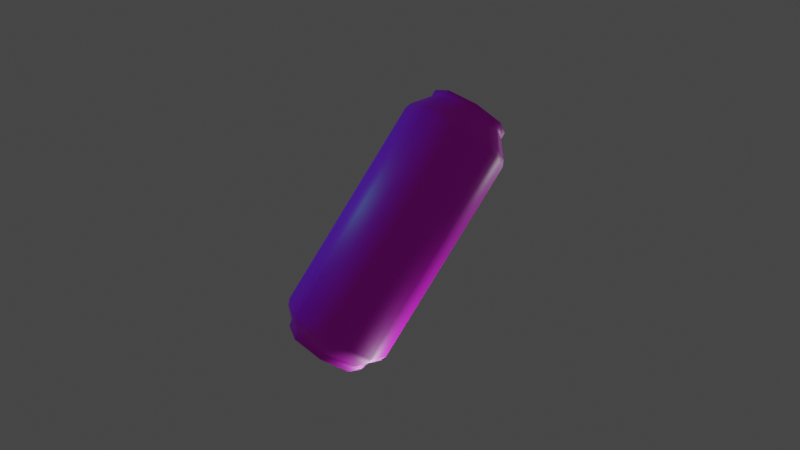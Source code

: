 # Source: Energy_Drink.blend  (saved by Blender 3.3.6; exported with 4.5.12 LTS)
import bpy
from mathutils import Matrix  # noqa: F401  (used for matrix-valued properties, if any)

bpy.ops.wm.read_factory_settings(use_empty=True)
scene = bpy.context.scene
scene.name = 'Scene'

# ---- collections
col_collection = bpy.data.collections.new('Collection'); scene.collection.children.link(col_collection)

# ---- images (referenced by path relative to the original .blend; pixels are not part of the script)
import os
ASSET_DIR = os.environ.get("B2B_ASSET_DIR", "")  # directory of the original .blend (textures are referenced by path, not embedded)
HERE = os.path.dirname(os.path.abspath(__file__))  # packed textures are extracted next to this script under _unpacked/

def load_image(name, relpath, width, height, colorspace="sRGB"):
    """Load a texture the original file referenced (path relative to the .blend, or extracted next to this script)."""
    p = next((c for c in (os.path.join(HERE, relpath), os.path.join(ASSET_DIR, relpath)) if relpath and os.path.exists(c)), "")
    if p:
        img = bpy.data.images.load(p, check_existing=True)
        img.name = name
    else:  # same state as the original file: an image datablock whose file is absent (Cycles renders it pink)
        img = bpy.data.images.new(name, width, height)
        img.source = "FILE"
        img.filepath = "//" + (relpath or name)
    img.colorspace_settings.name = colorspace
    return img
img_dairy___meat_psd_003 = load_image('Dairy & Meat.psd.003', 'Dairy & Meat.psd', 1024, 1024, 'sRGB')

# ---- materials (node trees are filled in below, after node groups)
mat_material = bpy.data.materials.new('Material')
mat_material.alpha_threshold = 0.0
mat_material.roughness = 0.5
mat_material.line_color = (0.0, 0.0, 0.0, 1.0)

# ---- material node trees
mat_material.use_nodes = True; mat_material.node_tree.nodes.clear()
_N = mat_material.node_tree.nodes; _L = mat_material.node_tree.links
n0 = _N.new('ShaderNodeOutputMaterial'); n0.name = 'Material Output'; n0.location = (300, 300)
n1 = _N.new('ShaderNodeBsdfPrincipled'); n1.name = 'Principled BSDF'; n1.location = (10, 300)
n1.distribution = 'GGX'
n1.subsurface_method = 'RANDOM_WALK_SKIN'
n1.inputs[3].default_value = 1.45
n1.inputs[27].default_value = (0.0, 0.0, 0.0, 1.0)
n1.inputs[28].default_value = 1.0
n2 = _N.new('ShaderNodeTexImage'); n2.name = 'Image Texture'; n2.location = (-280, 280)
n2.image = img_dairy___meat_psd_003
n2.interpolation = 'Closest'
_L.new(n1.outputs[0], n0.inputs[0])
_L.new(n2.outputs[0], n1.inputs[0])
n0.is_active_output = True

# ---- world
world_world = bpy.data.worlds.new('World'); scene.world = world_world
world_world.use_nodes = True; world_world.node_tree.nodes.clear()
_N = world_world.node_tree.nodes; _L = world_world.node_tree.links
n0 = _N.new('ShaderNodeOutputWorld'); n0.name = 'World Output'; n0.location = (300, 300)
n1 = _N.new('ShaderNodeBackground'); n1.name = 'Background'; n1.location = (10, 300)
n1.inputs[0].default_value = (0.05088, 0.05088, 0.05088, 1.0)
_L.new(n1.outputs[0], n0.inputs[0])
n0.is_active_output = True
world_world.color = (0.05088, 0.05088, 0.05088)
world_world.use_sun_shadow = False
world_world.sun_shadow_jitter_overblur = 0.0

# ---- cameras
cam_camera = bpy.data.cameras.new('Camera')
cam_camera.lens = 24.0

# ---- lights
light_point = bpy.data.lights.new('Point', 'POINT')
light_point.color = (0.0006067, 0.2831, 0.2831)
light_point.transmission_factor = 0.0
light_point.energy = 84.3
light_point.shadow_soft_size = 0.25
light_point.shadow_maximum_resolution = 0.006
light_point.use_absolute_resolution = True
light_point_001 = bpy.data.lights.new('Point.001', 'POINT')
light_point_001.transmission_factor = 0.0
light_point_001.energy = 54.2
light_point_001.shadow_soft_size = 0.25
light_point_001.shadow_maximum_resolution = 0.006
light_point_001.use_absolute_resolution = True
light_point_002 = bpy.data.lights.new('Point.002', 'POINT')
light_point_002.transmission_factor = 0.0
light_point_002.energy = 54.2
light_point_002.shadow_soft_size = 0.25
light_point_002.shadow_maximum_resolution = 0.006
light_point_002.use_absolute_resolution = True

# ---- meshes
me_cylinder = bpy.data.meshes.new('Cylinder')
me_cylinder.from_pydata([(-3.472e-09, 0.2815, -0.95), (-4.284e-09, 0.2867, 0.95), (0.199, 0.199, -0.95), (0.2027, 0.2027, 0.95), (0.2815, 3.673e-09, -0.95), (0.2867, -4.284e-09, 0.95), (0.199, -0.199, -0.95), (0.2027, -0.2027, 0.95), (-4.737e-09, -0.2815, -0.95), (-4.284e-09, -0.2867, 0.95), (-0.199, -0.199, -0.95), (-0.2027, -0.2027, 0.95), (-0.2815, -4.059e-09, -0.95), (-0.2867, 4.284e-09, 0.95), (-0.199, 0.199, -0.95), (-0.2027, 0.2027, 0.95), (0.2129, 0.2129, -0.95), (-4.105e-09, 0.3011, -0.95), (0.3011, 4.305e-09, -0.95), (0.2129, -0.2129, -0.95), (-4.105e-09, -0.3011, -0.95), (-0.2129, -0.2129, -0.95), (-0.3011, -4.692e-09, -0.95), (-0.2129, 0.2129, -0.95), (0.08834, 0.08834, -0.875), (-3.445e-09, 0.1249, -0.875), (0.1249, 1.716e-09, -0.875), (0.08834, -0.08834, -0.875), (-4.006e-09, -0.1249, -0.875), (-0.08834, -0.08834, -0.875), (-0.1249, -1.716e-09, -0.875), (-0.08834, 0.08834, -0.875), (-4.721e-09, 0.2597, 1.0), (0.1836, 0.1836, 1.0), (0.2597, -3.848e-09, 1.0), (0.1836, -0.1836, 1.0), (-3.848e-09, -0.2597, 1.0), (-0.1836, -0.1836, 1.0), (-0.2597, 3.848e-09, 1.0), (-0.1836, 0.1836, 1.0), (-4.284e-09, 0.2867, 1.0), (0.2027, 0.2027, 1.0), (0.2867, -4.284e-09, 1.0), (0.2027, -0.2027, 1.0), (-4.284e-09, -0.2867, 1.0), (-0.2027, -0.2027, 1.0), (-0.2867, 4.284e-09, 1.0), (-0.2027, 0.2027, 1.0), (-9.884e-10, 0.2488, 0.95), (0.176, 0.176, 0.95), (0.2488, -3.673e-09, 0.95), (0.176, -0.176, 0.95), (2.337e-10, -0.2488, 0.95), (-0.176, -0.176, 0.95), (-0.2488, 3.673e-09, 0.95), (-0.176, 0.176, 0.95), (-4.284e-09, 0.2867, 0.9563), (0.2027, 0.2027, 0.9563), (-0.2027, 0.2027, 0.9563), (0.2027, -0.2027, 0.9563), (-4.284e-09, -0.2867, 0.9563), (-0.2867, 4.284e-09, 0.9563), (0.2867, -4.284e-09, 0.9563), (-0.2027, -0.2027, 0.9563), (-8.138e-10, 0.2597, 0.95), (0.1836, 0.1836, 0.95), (0.2597, -3.848e-09, 0.95), (0.1836, -0.1836, 0.95), (5.909e-11, -0.2597, 0.95), (-0.1836, -0.1836, 0.95), (-0.2597, 3.848e-09, 0.95), (-0.1836, 0.1836, 0.95), (-3.378e-09, 0.309, -0.9054), (0.2185, 0.2185, -0.9054), (0.309, 2.424e-09, -0.9054), (0.2185, -0.2185, -0.9054), (-3.378e-09, -0.309, -0.9054), (-0.2185, -0.2185, -0.9054), (-0.309, -1.432e-09, -0.9054), (-0.2185, 0.2185, -0.9054), (-4.261e-09, 0.3825, -0.829), (-4.47e-09, 0.4, -0.7865), (-4.47e-09, 0.4, 0.7865), (-4.444e-09, 0.3842, 0.8302), (0.2828, 0.2828, -0.7865), (0.2705, 0.2705, -0.829), (0.2717, 0.2717, 0.8302), (0.2828, 0.2828, 0.7865), (0.4, 0.0, -0.7865), (0.3825, 4.654e-10, -0.829), (0.3842, -5.978e-10, 0.8302), (0.4, 0.0, 0.7865), (0.2828, -0.2828, -0.7865), (0.2705, -0.2705, -0.829), (0.2717, -0.2717, 0.8302), (0.2828, -0.2828, 0.7865), (-4.47e-09, -0.4, -0.7865), (-4.261e-09, -0.3825, -0.829), (-4.444e-09, -0.3842, 0.8302), (-4.47e-09, -0.4, 0.7865), (-0.2828, -0.2828, -0.7865), (-0.2705, -0.2705, -0.829), (-0.2717, -0.2717, 0.8302), (-0.2828, -0.2828, 0.7865), (-0.4, 0.0, -0.7865), (-0.3825, -2.75e-10, -0.829), (-0.3842, 5.978e-10, 0.8302), (-0.4, 0.0, 0.7865), (-0.2828, 0.2828, -0.7865), (-0.2705, 0.2705, -0.829), (-0.2717, 0.2717, 0.8302), (-0.2828, 0.2828, 0.7865), (-3.467e-09, 0.3164, -0.8978), (0.2237, 0.2237, -0.8978), (-0.2237, 0.2237, -0.8978), (0.3164, 2.228e-09, -0.8978), (0.2237, -0.2237, -0.8978), (-3.467e-09, -0.3164, -0.8978), (-0.2237, -0.2237, -0.8978), (-0.3164, -1.316e-09, -0.8978)], [], [(81, 82, 87, 84), (94, 90, 5, 7), (98, 94, 7, 9), (102, 98, 9, 11), (106, 102, 11, 13), (110, 106, 13, 15), (90, 86, 3, 5), (57, 56, 40, 41), (114, 112, 72, 79), (72, 73, 16, 17), (83, 110, 15, 1), (73, 74, 18, 16), (115, 116, 75, 74), (74, 75, 19, 18), (116, 117, 76, 75), (75, 76, 20, 19), (117, 118, 77, 76), (76, 77, 21, 20), (118, 119, 78, 77), (77, 78, 22, 21), (119, 114, 79, 78), (78, 79, 23, 22), (79, 72, 17, 23), (113, 115, 74, 73), (12, 14, 31, 30), (2, 0, 17, 16), (4, 2, 16, 18), (6, 4, 18, 19), (8, 6, 19, 20), (10, 8, 20, 21), (12, 10, 21, 22), (14, 12, 22, 23), (0, 14, 23, 17), (25, 24, 26, 27, 28, 29, 30, 31), (8, 10, 29, 28), (4, 6, 27, 26), (0, 2, 24, 25), (14, 0, 25, 31), (10, 12, 30, 29), (6, 8, 28, 27), (2, 4, 26, 24), (36, 35, 67, 68), (56, 58, 47, 40), (60, 59, 43, 44), (58, 61, 46, 47), (59, 62, 42, 43), (61, 63, 45, 46), (62, 57, 41, 42), (63, 60, 44, 45), (32, 33, 41, 40), (33, 34, 42, 41), (34, 35, 43, 42), (35, 36, 44, 43), (36, 37, 45, 44), (37, 38, 46, 45), (38, 39, 47, 46), (39, 32, 40, 47), (49, 48, 55, 54, 53, 52, 51, 50), (34, 33, 65, 66), (39, 38, 70, 71), (37, 36, 68, 69), (35, 34, 66, 67), (33, 32, 64, 65), (32, 39, 71, 64), (38, 37, 69, 70), (11, 9, 60, 63), (5, 3, 57, 62), (13, 11, 63, 61), (7, 5, 62, 59), (15, 13, 61, 58), (9, 7, 59, 60), (1, 15, 58, 56), (3, 1, 56, 57), (48, 49, 65, 64), (49, 50, 66, 65), (50, 51, 67, 66), (51, 52, 68, 67), (52, 53, 69, 68), (53, 54, 70, 69), (54, 55, 71, 70), (55, 48, 64, 71), (86, 83, 1, 3), (104, 107, 111, 108), (100, 103, 107, 104), (96, 99, 103, 100), (92, 95, 99, 96), (88, 91, 95, 92), (84, 87, 91, 88), (108, 111, 82, 81), (81, 84, 85, 80), (87, 82, 83, 86), (84, 88, 89, 85), (91, 87, 86, 90), (88, 92, 93, 89), (95, 91, 90, 94), (92, 96, 97, 93), (99, 95, 94, 98), (96, 100, 101, 97), (103, 99, 98, 102), (100, 104, 105, 101), (107, 103, 102, 106), (104, 108, 109, 105), (111, 107, 106, 110), (108, 81, 80, 109), (82, 111, 110, 83), (112, 113, 73, 72), (80, 85, 113, 112), (85, 89, 115, 113), (105, 109, 114, 119), (101, 105, 119, 118), (97, 101, 118, 117), (93, 97, 117, 116), (89, 93, 116, 115), (109, 80, 112, 114)])
me_cylinder.polygons.foreach_set('use_smooth', [True] * 114)
_uv = me_cylinder.uv_layers.new(name='UVMap')
_uv.uv.foreach_set('vector', [0.4, 0.7082, 0.4, 0.7918, 0.375, 0.7918, 0.375, 0.7082, 0.3771, 0.7853, 0.3778, 0.7869, 0.377, 0.7869, 0.3766, 0.7858, 0.3755, 0.7846, 0.3771, 0.7853, 0.3766, 0.7858, 0.3755, 0.7854, 0.3739, 0.7853, 0.3755, 0.7846, 0.3755, 0.7854, 0.3744, 0.7858, 0.3732, 0.7869, 0.3739, 0.7853, 0.3744, 0.7858, 0.374, 0.7869, 0.3739, 0.7885, 0.3732, 0.7869, 0.374, 0.7869, 0.3744, 0.788, 0.3778, 0.7869, 0.3771, 0.7885, 0.3766, 0.788, 0.377, 0.7869, 0.2703, 0.6703, 0.25, 0.6787, 0.25, 0.6799, 0.2712, 0.6712, 0.3219, 0.6781, 0.35, 0.6897, 0.35, 0.689, 0.3225, 0.6775, 0.35, 0.689, 0.3775, 0.6775, 0.3712, 0.6712, 0.35, 0.6799, 0.3755, 0.7892, 0.3739, 0.7885, 0.3744, 0.788, 0.3755, 0.7884, 0.3775, 0.6775, 0.389, 0.65, 0.3799, 0.65, 0.3712, 0.6712, 0.3897, 0.65, 0.3781, 0.6219, 0.3775, 0.6225, 0.389, 0.65, 0.389, 0.65, 0.3775, 0.6225, 0.3712, 0.6288, 0.3799, 0.65, 0.3781, 0.6219, 0.35, 0.6103, 0.35, 0.611, 0.3775, 0.6225, 0.3775, 0.6225, 0.35, 0.611, 0.35, 0.6201, 0.3712, 0.6288, 0.35, 0.6103, 0.3219, 0.6219, 0.3225, 0.6225, 0.35, 0.611, 0.35, 0.611, 0.3225, 0.6225, 0.3288, 0.6288, 0.35, 0.6201, 0.3219, 0.6219, 0.3103, 0.65, 0.311, 0.65, 0.3225, 0.6225, 0.3225, 0.6225, 0.311, 0.65, 0.3201, 0.65, 0.3288, 0.6288, 0.3103, 0.65, 0.3219, 0.6781, 0.3225, 0.6775, 0.311, 0.65, 0.311, 0.65, 0.3225, 0.6775, 0.3288, 0.6712, 0.3201, 0.65, 0.3225, 0.6775, 0.35, 0.689, 0.35, 0.6799, 0.3288, 0.6712, 0.3781, 0.6781, 0.3897, 0.65, 0.389, 0.65, 0.3775, 0.6775, 0.322, 0.65, 0.3302, 0.6698, 0.3419, 0.6581, 0.3386, 0.65, 0.3698, 0.6698, 0.35, 0.678, 0.35, 0.6799, 0.3712, 0.6712, 0.378, 0.65, 0.3698, 0.6698, 0.3712, 0.6712, 0.3799, 0.65, 0.3698, 0.6302, 0.378, 0.65, 0.3799, 0.65, 0.3712, 0.6288, 0.35, 0.622, 0.3698, 0.6302, 0.3712, 0.6288, 0.35, 0.6201, 0.3302, 0.6302, 0.35, 0.622, 0.35, 0.6201, 0.3288, 0.6288, 0.322, 0.65, 0.3302, 0.6302, 0.3288, 0.6288, 0.3201, 0.65, 0.3302, 0.6698, 0.322, 0.65, 0.3201, 0.65, 0.3288, 0.6712, 0.35, 0.678, 0.3302, 0.6698, 0.3288, 0.6712, 0.35, 0.6799, 0.35, 0.6614, 0.3581, 0.6581, 0.3614, 0.65, 0.3581, 0.6419, 0.35, 0.6386, 0.3419, 0.6419, 0.3386, 0.65, 0.3419, 0.6581, 0.35, 0.622, 0.3302, 0.6302, 0.3419, 0.6419, 0.35, 0.6386, 0.378, 0.65, 0.3698, 0.6302, 0.3581, 0.6419, 0.3614, 0.65, 0.35, 0.678, 0.3698, 0.6698, 0.3581, 0.6581, 0.35, 0.6614, 0.3302, 0.6698, 0.35, 0.678, 0.35, 0.6614, 0.3419, 0.6581, 0.3302, 0.6302, 0.322, 0.65, 0.3386, 0.65, 0.3419, 0.6419, 0.3698, 0.6302, 0.35, 0.622, 0.35, 0.6386, 0.3581, 0.6419, 0.3698, 0.6698, 0.378, 0.65, 0.3614, 0.65, 0.3581, 0.6581, 0.25, 0.6229, 0.2692, 0.6308, 0.2692, 0.6308, 0.25, 0.6229, 0.25, 0.6787, 0.2297, 0.6703, 0.2288, 0.6712, 0.25, 0.6799, 0.25, 0.6213, 0.2703, 0.6297, 0.2712, 0.6288, 0.25, 0.6201, 0.2297, 0.6703, 0.2213, 0.65, 0.2201, 0.65, 0.2288, 0.6712, 0.2703, 0.6297, 0.2787, 0.65, 0.2799, 0.65, 0.2712, 0.6288, 0.2213, 0.65, 0.2297, 0.6297, 0.2288, 0.6288, 0.2201, 0.65, 0.2787, 0.65, 0.2703, 0.6703, 0.2712, 0.6712, 0.2799, 0.65, 0.2297, 0.6297, 0.25, 0.6213, 0.25, 0.6201, 0.2288, 0.6288, 0.25, 0.6771, 0.2692, 0.6692, 0.2712, 0.6712, 0.25, 0.6799, 0.2692, 0.6692, 0.2771, 0.65, 0.2799, 0.65, 0.2712, 0.6712, 0.2771, 0.65, 0.2692, 0.6308, 0.2712, 0.6288, 0.2799, 0.65, 0.2692, 0.6308, 0.25, 0.6229, 0.25, 0.6201, 0.2712, 0.6288, 0.25, 0.6229, 0.2308, 0.6308, 0.2288, 0.6288, 0.25, 0.6201, 0.2308, 0.6308, 0.2229, 0.65, 0.2201, 0.65, 0.2288, 0.6288, 0.2229, 0.65, 0.2308, 0.6692, 0.2288, 0.6712, 0.2201, 0.65, 0.2308, 0.6692, 0.25, 0.6771, 0.25, 0.6799, 0.2288, 0.6712, 0.2684, 0.6684, 0.25, 0.676, 0.2316, 0.6684, 0.224, 0.65, 0.2316, 0.6316, 0.25, 0.624, 0.2684, 0.6316, 0.276, 0.65, 0.2771, 0.65, 0.2692, 0.6692, 0.2692, 0.6692, 0.2771, 0.65, 0.2308, 0.6692, 0.2229, 0.65, 0.2229, 0.65, 0.2308, 0.6692, 0.2308, 0.6308, 0.25, 0.6229, 0.25, 0.6229, 0.2308, 0.6308, 0.2692, 0.6308, 0.2771, 0.65, 0.2771, 0.65, 0.2692, 0.6308, 0.2692, 0.6692, 0.25, 0.6771, 0.25, 0.6771, 0.2692, 0.6692, 0.25, 0.6771, 0.2308, 0.6692, 0.2308, 0.6692, 0.25, 0.6771, 0.2229, 0.65, 0.2308, 0.6308, 0.2308, 0.6308, 0.2229, 0.65, 0.2284, 0.6284, 0.25, 0.6195, 0.25, 0.6213, 0.2297, 0.6297, 0.2805, 0.65, 0.2716, 0.6716, 0.2703, 0.6703, 0.2787, 0.65, 0.2195, 0.65, 0.2284, 0.6284, 0.2297, 0.6297, 0.2213, 0.65, 0.2716, 0.6284, 0.2805, 0.65, 0.2787, 0.65, 0.2703, 0.6297, 0.2284, 0.6716, 0.2195, 0.65, 0.2213, 0.65, 0.2297, 0.6703, 0.25, 0.6195, 0.2716, 0.6284, 0.2703, 0.6297, 0.25, 0.6213, 0.25, 0.6805, 0.2284, 0.6716, 0.2297, 0.6703, 0.25, 0.6787, 0.2716, 0.6716, 0.25, 0.6805, 0.25, 0.6787, 0.2703, 0.6703, 0.25, 0.676, 0.2684, 0.6684, 0.2692, 0.6692, 0.25, 0.6771, 0.2684, 0.6684, 0.276, 0.65, 0.2771, 0.65, 0.2692, 0.6692, 0.276, 0.65, 0.2684, 0.6316, 0.2692, 0.6308, 0.2771, 0.65, 0.2684, 0.6316, 0.25, 0.624, 0.25, 0.6229, 0.2692, 0.6308, 0.25, 0.624, 0.2316, 0.6316, 0.2308, 0.6308, 0.25, 0.6229, 0.2316, 0.6316, 0.224, 0.65, 0.2229, 0.65, 0.2308, 0.6308, 0.224, 0.65, 0.2316, 0.6684, 0.2308, 0.6692, 0.2229, 0.65, 0.2316, 0.6684, 0.25, 0.676, 0.25, 0.6771, 0.2308, 0.6692, 0.3771, 0.7885, 0.3755, 0.7892, 0.3755, 0.7884, 0.3766, 0.788, 0.25, 0.7082, 0.25, 0.7918, 0.225, 0.7918, 0.225, 0.7082, 0.275, 0.7082, 0.275, 0.7918, 0.25, 0.7918, 0.25, 0.7082, 0.3, 0.7082, 0.3, 0.7918, 0.275, 0.7918, 0.275, 0.7082, 0.325, 0.7082, 0.325, 0.7918, 0.3, 0.7918, 0.3, 0.7082, 0.35, 0.7082, 0.35, 0.7918, 0.325, 0.7918, 0.325, 0.7082, 0.375, 0.7082, 0.375, 0.7918, 0.35, 0.7918, 0.35, 0.7082, 0.225, 0.7082, 0.225, 0.7918, 0.2, 0.7918, 0.2, 0.7082, 0.35, 0.698, 0.3839, 0.6839, 0.3827, 0.6827, 0.35, 0.6963, 0.3772, 0.7886, 0.3755, 0.7893, 0.3755, 0.7892, 0.3771, 0.7885, 0.3839, 0.6839, 0.398, 0.65, 0.3963, 0.65, 0.3827, 0.6827, 0.3779, 0.7869, 0.3772, 0.7886, 0.3771, 0.7885, 0.3778, 0.7869, 0.398, 0.65, 0.3839, 0.6161, 0.3827, 0.6173, 0.3963, 0.65, 0.3772, 0.7852, 0.3779, 0.7869, 0.3778, 0.7869, 0.3771, 0.7853, 0.3839, 0.6161, 0.35, 0.602, 0.35, 0.6037, 0.3827, 0.6173, 0.3755, 0.7845, 0.3772, 0.7852, 0.3771, 0.7853, 0.3755, 0.7846, 0.35, 0.602, 0.3161, 0.6161, 0.3173, 0.6173, 0.35, 0.6037, 0.3738, 0.7852, 0.3755, 0.7845, 0.3755, 0.7846, 0.3739, 0.7853, 0.3161, 0.6161, 0.302, 0.65, 0.3037, 0.65, 0.3173, 0.6173, 0.3731, 0.7869, 0.3738, 0.7852, 0.3739, 0.7853, 0.3732, 0.7869, 0.302, 0.65, 0.3161, 0.6839, 0.3173, 0.6827, 0.3037, 0.65, 0.3738, 0.7886, 0.3731, 0.7869, 0.3732, 0.7869, 0.3739, 0.7885, 0.3161, 0.6839, 0.35, 0.698, 0.35, 0.6963, 0.3173, 0.6827, 0.3755, 0.7893, 0.3738, 0.7886, 0.3739, 0.7885, 0.3755, 0.7892, 0.35, 0.6897, 0.3781, 0.6781, 0.3775, 0.6775, 0.35, 0.689, 0.35, 0.6963, 0.3827, 0.6827, 0.3781, 0.6781, 0.35, 0.6897, 0.3827, 0.6827, 0.3963, 0.65, 0.3897, 0.65, 0.3781, 0.6781, 0.3037, 0.65, 0.3173, 0.6827, 0.3219, 0.6781, 0.3103, 0.65, 0.3173, 0.6173, 0.3037, 0.65, 0.3103, 0.65, 0.3219, 0.6219, 0.35, 0.6037, 0.3173, 0.6173, 0.3219, 0.6219, 0.35, 0.6103, 0.3827, 0.6173, 0.35, 0.6037, 0.35, 0.6103, 0.3781, 0.6219, 0.3963, 0.65, 0.3827, 0.6173, 0.3781, 0.6219, 0.3897, 0.65, 0.3173, 0.6827, 0.35, 0.6963, 0.35, 0.6897, 0.3219, 0.6781])
me_cylinder.materials.append(mat_material)
me_cylinder.update()
me_cube_001 = bpy.data.meshes.new('Cube.001')
me_cube_001.from_pydata([(-0.1441, -0.075, 0.935), (-0.1441, -0.075, 0.965), (-0.1441, 0.075, 0.935), (-0.1441, 0.075, 0.965), (0.02372, -0.06204, 0.935), (0.02372, -0.06204, 0.965), (0.02372, 0.06204, 0.935), (0.02372, 0.06204, 0.965), (-0.1786, 0.025, 0.935), (-0.1786, -0.025, 0.935), (-0.1786, -0.025, 0.965), (-0.1786, 0.025, 0.965), (0.04995, -0.01835, 0.935), (0.04995, 0.01835, 0.935), (0.04995, 0.01835, 0.965), (0.04995, -0.01835, 0.965), (-0.04624, 0.075, 0.935), (-0.04624, 0.075, 0.965), (-0.04624, -0.075, 0.935), (-0.04624, -0.075, 0.965), (-0.04624, 0.025, 0.965), (-0.04624, -0.025, 0.965)], [], [(8, 11, 3, 2), (16, 17, 7, 6), (12, 15, 5, 4), (18, 19, 1, 0), (21, 10, 1, 19), (17, 3, 11, 20), (20, 11, 10, 21), (6, 7, 14, 13), (13, 14, 15, 12), (0, 1, 10, 9), (9, 10, 11, 8), (14, 20, 21, 15), (7, 17, 20, 14), (15, 21, 19, 5), (4, 5, 19, 18), (2, 3, 17, 16)])
_uv = me_cube_001.uv_layers.new(name='UVMap')
_uv.uv.foreach_set('vector', [0.3033, 0.6379, 0.3033, 0.6343, 0.3107, 0.6343, 0.3107, 0.6379, 0.313, 0.6182, 0.3094, 0.6182, 0.3094, 0.6096, 0.313, 0.6096, 0.298, 0.6029, 0.298, 0.6065, 0.2918, 0.6065, 0.2918, 0.6029, 0.2875, 0.6182, 0.2911, 0.6182, 0.2911, 0.6301, 0.2875, 0.6301, 0.2972, 0.6182, 0.2972, 0.6343, 0.2911, 0.6301, 0.2911, 0.6182, 0.3094, 0.6182, 0.3094, 0.6301, 0.3033, 0.6343, 0.3033, 0.6182, 0.3033, 0.6182, 0.3033, 0.6343, 0.2972, 0.6343, 0.2972, 0.6182, 0.3087, 0.6029, 0.3087, 0.6065, 0.3025, 0.6065, 0.3025, 0.6029, 0.3025, 0.6029, 0.3025, 0.6065, 0.298, 0.6065, 0.298, 0.6029, 0.2898, 0.6379, 0.2898, 0.6343, 0.2972, 0.6343, 0.2972, 0.6379, 0.2972, 0.6379, 0.2972, 0.6343, 0.3033, 0.6343, 0.3033, 0.6379, 0.3025, 0.6065, 0.3033, 0.6182, 0.2972, 0.6182, 0.298, 0.6065, 0.3078, 0.6097, 0.3094, 0.6182, 0.3033, 0.6182, 0.3025, 0.6065, 0.298, 0.6065, 0.2972, 0.6182, 0.2911, 0.6182, 0.2927, 0.6097, 0.2875, 0.6096, 0.2911, 0.6096, 0.2911, 0.6182, 0.2875, 0.6182, 0.313, 0.6301, 0.3094, 0.6301, 0.3094, 0.6182, 0.313, 0.6182])
me_cube_001.materials.append(mat_material)
me_cube_001.update()

# ---- objects
ob_cylinder = bpy.data.objects.new('Cylinder', me_cylinder)
ob_cube = bpy.data.objects.new('Cube', me_cube_001)
ob_camera = bpy.data.objects.new('Camera', cam_camera)
ob_point = bpy.data.objects.new('Point', light_point)
ob_point_001 = bpy.data.objects.new('Point.001', light_point_001)
ob_point_002 = bpy.data.objects.new('Point.002', light_point_002)

# ---- transforms, parenting, visibility, modifiers, constraints
ob_cylinder.location = (0.0, 0.0, 0.0)
ob_cube.location = (0.0, 0.0, 0.0)
ob_camera.location = (2.762, 2.552, 0.1707)
ob_camera.rotation_euler = (1.538, -0.5494, 2.335)
ob_point.location = (1.508, -1.367, 0.0)
ob_point_001.location = (-3.023, 0.5131, 1.632)
ob_point_002.location = (-0.9279, 0.5131, -1.385)

# ---- collection membership
col_collection.objects.link(ob_cylinder)
col_collection.objects.link(ob_cube)
col_collection.objects.link(ob_camera)
col_collection.objects.link(ob_point)
col_collection.objects.link(ob_point_001)
col_collection.objects.link(ob_point_002)

# ---- scene / render settings (as saved in the file)
scene.camera = ob_camera
scene.frame_start = 1; scene.frame_end = 250; scene.frame_set(12)
scene.render.engine = 'CYCLES'
scene.cycles.sampling_pattern = 'TABULATED_SOBOL'
scene.cycles.use_light_tree = False
scene.view_settings.view_transform = 'Filmic'
bpy.context.view_layer.update()

